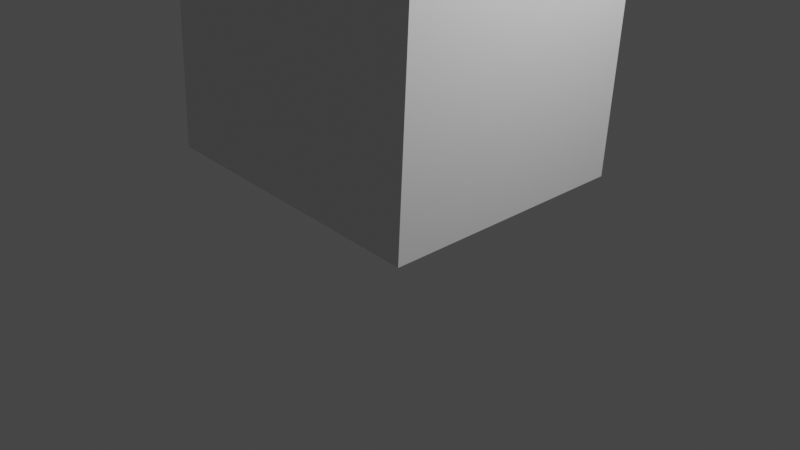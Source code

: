 # Source: gameAssets.blend  (saved by Blender 2.81.16; exported with 4.5.12 LTS)
import bpy
from mathutils import Matrix  # noqa: F401  (used for matrix-valued properties, if any)

bpy.ops.wm.read_factory_settings(use_empty=True)
scene = bpy.context.scene
scene.name = 'Scene'

# ---- collections
col_collection = bpy.data.collections.new('Collection'); scene.collection.children.link(col_collection)

# ---- materials (node trees are filled in below, after node groups)
mat_wall = bpy.data.materials.new('wall')
mat_wall.alpha_threshold = 0.0
mat_wall.use_transparent_shadow = False
mat_wall.line_color = (0.0, 0.0, 0.0, 1.0)
mat_roof = bpy.data.materials.new('roof')
mat_roof.use_transparent_shadow = False

# ---- material node trees
mat_wall.use_nodes = True; mat_wall.node_tree.nodes.clear()
_N = mat_wall.node_tree.nodes; _L = mat_wall.node_tree.links
n0 = _N.new('ShaderNodeOutputMaterial'); n0.name = 'Material Output'; n0.location = (300, 300)
n1 = _N.new('ShaderNodeBsdfPrincipled'); n1.name = 'Principled BSDF'; n1.location = (10, 300)
n1.distribution = 'GGX'
n1.subsurface_method = 'BURLEY'
n1.inputs[2].default_value = 0.4
n1.inputs[3].default_value = 1.45
n1.inputs[27].default_value = (0.0, 0.0, 0.0, 1.0)
n1.inputs[28].default_value = 1.0
_L.new(n1.outputs[0], n0.inputs[0])
n0.is_active_output = True
mat_roof.use_nodes = True; mat_roof.node_tree.nodes.clear()
_N = mat_roof.node_tree.nodes; _L = mat_roof.node_tree.links
n0 = _N.new('ShaderNodeOutputMaterial'); n0.name = 'Material Output'; n0.location = (300, 300)
n1 = _N.new('ShaderNodeBsdfPrincipled'); n1.name = 'Principled BSDF'; n1.location = (10, 300)
n1.distribution = 'GGX'
n1.subsurface_method = 'BURLEY'
n1.inputs[3].default_value = 1.45
n1.inputs[27].default_value = (0.0, 0.0, 0.0, 1.0)
n1.inputs[28].default_value = 1.0
_L.new(n1.outputs[0], n0.inputs[0])
n0.is_active_output = True

# ---- world
world_world = bpy.data.worlds.new('World'); scene.world = world_world
world_world.use_nodes = True; world_world.node_tree.nodes.clear()
_N = world_world.node_tree.nodes; _L = world_world.node_tree.links
n0 = _N.new('ShaderNodeOutputWorld'); n0.name = 'World Output'; n0.location = (300, 300)
n1 = _N.new('ShaderNodeBackground'); n1.name = 'Background'; n1.location = (10, 300)
n1.inputs[0].default_value = (0.05088, 0.05088, 0.05088, 1.0)
_L.new(n1.outputs[0], n0.inputs[0])
n0.is_active_output = True
world_world.color = (0.05088, 0.05088, 0.05088)
world_world.use_sun_shadow = False
world_world.sun_shadow_jitter_overblur = 0.0

# ---- cameras
cam_camera = bpy.data.cameras.new('Camera')
cam_camera.clip_end = 100.0
cam_camera.ortho_scale = 7.314

# ---- lights
light_light = bpy.data.lights.new('Light', 'POINT')
light_light.transmission_factor = 0.0
light_light.energy = 1000.0
light_light.shadow_soft_size = 0.1
light_light.shadow_maximum_resolution = 0.006
light_light.use_absolute_resolution = True

# ---- meshes
me_cube = bpy.data.meshes.new('Cube')
me_cube.from_pydata([(1.0, 1.0, 1.0), (1.0, 1.0, -1.0), (1.0, -1.0, 1.0), (1.0, -1.0, -1.0), (-1.0, 1.0, 1.0), (-1.0, 1.0, -1.0), (-1.0, -1.0, 1.0), (-1.0, -1.0, -1.0), (1.0, 1.0, 0.334), (-1.0, -1.0, 0.334), (1.0, -1.0, 0.334), (-1.0, 1.0, 0.334), (-1.0, 1.47, 1.0), (1.0, 1.47, 1.0), (1.0, 1.47, 0.334), (-1.0, 1.47, 0.334), (-1.0, 0.0, -1.0), (1.0, 0.0, 1.965), (-1.0, 0.0, 1.965), (1.0, 0.0, -1.0), (1.0, 0.0, 0.334), (-1.0, 0.0, 0.334)], [], [(17, 18, 6, 2), (10, 2, 6, 9), (21, 18, 4, 11), (16, 19, 3, 7), (20, 17, 2, 10), (11, 4, 12, 15), (5, 11, 8, 1), (19, 20, 10, 3), (16, 21, 11, 5), (3, 10, 9, 7), (15, 12, 13, 14), (8, 11, 15, 14), (0, 8, 14, 13), (4, 0, 13, 12), (7, 9, 21, 16), (1, 8, 20, 19), (8, 0, 17, 20), (5, 1, 19, 16), (9, 6, 18, 21), (0, 4, 18, 17)])
me_cube.polygons.foreach_set('material_index', [1, 0, 0, 0, 0, 0, 0, 0, 0, 0, 0, 0, 0, 0, 0, 0, 0, 0, 0, 1])
_uv = me_cube.uv_layers.new(name='UVMap')
_uv.uv.foreach_set('vector', [0.625, 0.625, 0.875, 0.625, 0.875, 0.75, 0.625, 0.75, 0.5, 0.75, 0.625, 0.75, 0.625, 1.0, 0.5, 1.0, 0.5, 0.125, 0.625, 0.125, 0.625, 0.25, 0.5, 0.25, 0.125, 0.625, 0.375, 0.625, 0.375, 0.75, 0.125, 0.75, 0.5, 0.625, 0.625, 0.625, 0.625, 0.75, 0.5, 0.75, 0.5, 0.25, 0.625, 0.25, 0.625, 0.25, 0.5, 0.25, 0.375, 0.25, 0.5, 0.25, 0.5, 0.5, 0.375, 0.5, 0.375, 0.625, 0.5, 0.625, 0.5, 0.75, 0.375, 0.75, 0.375, 0.125, 0.5, 0.125, 0.5, 0.25, 0.375, 0.25, 0.375, 0.75, 0.5, 0.75, 0.5, 1.0, 0.375, 1.0, 0.5, 0.25, 0.625, 0.25, 0.625, 0.5, 0.5, 0.5, 0.5, 0.5, 0.5, 0.25, 0.5, 0.25, 0.5, 0.5, 0.625, 0.5, 0.5, 0.5, 0.5, 0.5, 0.625, 0.5, 0.875, 0.5, 0.625, 0.5, 0.625, 0.5, 0.875, 0.5, 0.375, 0.0, 0.5, 0.0, 0.5, 0.125, 0.375, 0.125, 0.375, 0.5, 0.5, 0.5, 0.5, 0.625, 0.375, 0.625, 0.5, 0.5, 0.625, 0.5, 0.625, 0.625, 0.5, 0.625, 0.125, 0.5, 0.375, 0.5, 0.375, 0.625, 0.125, 0.625, 0.5, 0.0, 0.625, 0.0, 0.625, 0.125, 0.5, 0.125, 0.625, 0.5, 0.875, 0.5, 0.875, 0.625, 0.625, 0.625])
me_cube.materials.append(mat_wall)
me_cube.materials.append(mat_roof)
me_cube.use_remesh_preserve_volume = False
me_cube.use_remesh_preserve_attributes = False
me_cube.use_mirror_vertex_groups = False
me_cube.update()

# ---- objects
ob_house = bpy.data.objects.new('house', me_cube)
ob_light = bpy.data.objects.new('Light', light_light)
ob_camera = bpy.data.objects.new('Camera', cam_camera)

# ---- transforms, parenting, visibility, modifiers, constraints
ob_house.location = (0.0, 0.0, 2.333)
ob_house.rotation_euler = (0.0, 0.05411, 0.0)
ob_house.scale = (1.539, 1.37, 1.732)
ob_house.lock_rotations_4d = False
ob_house.empty_display_type = 'ARROWS'
ob_house.lineart.crease_threshold = 0.0
ob_light.location = (4.076, 1.005, 5.904)
ob_light.rotation_euler = (0.6503, 0.05522, 1.866)
ob_light.lock_rotations_4d = False
ob_light.empty_display_type = 'ARROWS'
ob_light.color = (0.0, 0.0, 0.0, 0.0)
ob_light.lineart.crease_threshold = 0.0
ob_camera.location = (7.359, -6.926, 4.958)
ob_camera.rotation_euler = (1.109, 0.0, 0.8149)
ob_camera.lock_rotations_4d = False
ob_camera.empty_display_type = 'ARROWS'
ob_camera.color = (0.0, 0.0, 0.0, 0.0)
ob_camera.display_type = 'WIRE'
ob_camera.lineart.crease_threshold = 0.0

# ---- collection membership
col_collection.objects.link(ob_house)
col_collection.objects.link(ob_light)
col_collection.objects.link(ob_camera)

# ---- scene / render settings (as saved in the file)
scene.camera = ob_camera
scene.frame_start = 1; scene.frame_end = 250; scene.frame_set(1)
scene.render.engine = 'BLENDER_EEVEE_NEXT'
scene.cycles.use_denoising = False
scene.cycles.samples = 128
scene.cycles.sampling_pattern = 'TABULATED_SOBOL'
scene.cycles.use_adaptive_sampling = False
scene.cycles.use_light_tree = False
scene.view_settings.view_transform = 'Filmic'
bpy.context.view_layer.update()
